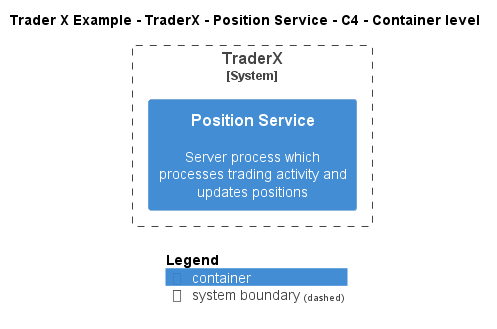

The diagram above was rendered by PlantUML. Its source (embedded in the PNG):
@startuml
!include ..\..\..\..\..\.c4s\C4_Container.puml

AddElementTag("c4interflow:lifecycle:new", $bgColor=green, $fontColor=#ffffff, $borderColor=green, $shadowing="False")
AddElementTag("c4interflow:lifecycle:changed", $bgColor=orange, $fontColor=#ffffff, $borderColor=orange, $shadowing="False")
AddElementTag("c4interflow:lifecycle:removed", $bgColor=red, $fontColor=#ffffff, $borderColor=red, $shadowing="False")

AddRelTag("c4interflow:lifecycle:new", $textColor=green, $lineColor=green)
AddRelTag("c4interflow:lifecycle:changed", $textColor=orange, $lineColor=orange)
AddRelTag("c4interflow:lifecycle:removed", $textColor=red, $lineColor=red)

SHOW_PERSON_PORTRAIT()
LAYOUT_TOP_DOWN()

skinparam linetype polyline

title Trader X Example - TraderX - Position Service - C4 - Container level


System_Boundary(TraderXExample.SoftwareSystems.TraderX, "TraderX") {
    Container(TraderXExample.SoftwareSystems.TraderX.Containers.PositionService, "Position Service", "", "Server process which processes trading activity and updates positions")
}



SHOW_LEGEND()
@enduml